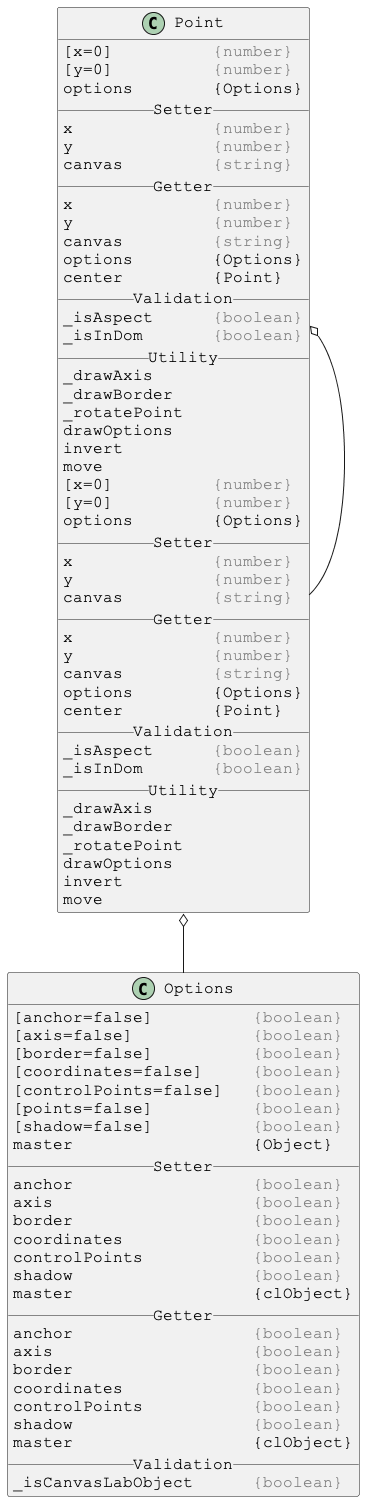

The diagram above was rendered by PlantUML. Its source (embedded in the PNG):
@startuml

skinparam DefaultFontSize 16
skinparam DefaultFontName Courier New

class Point {
[x=0]          <color:gray>{number}</color>
[y=0]          <color:gray>{number}</color>
options        {Options}
__ Setter __
x              <color:gray>{number}</color>
y              <color:gray>{number}</color>
canvas         <color:gray>{string}</color>
__ Getter __
x              <color:gray>{number}</color>
y              <color:gray>{number}</color>
canvas         <color:gray>{string}</color>
options        {Options}
center         {Point}
__ Validation __
_isAspect      <color:gray>{boolean}</color>
_isInDom       <color:gray>{boolean}</color>
__ Utility __
_drawAxis
_drawBorder
_rotatePoint
drawOptions
invert
move
}

Point o-- Options
Point o-- Point



skinparam DefaultFontSize 16
skinparam DefaultFontName Courier New

class Options {
[anchor=false]          <color:gray>{boolean}</color>
[axis=false]            <color:gray>{boolean}</color>
[border=false]          <color:gray>{boolean}</color>
[coordinates=false]     <color:gray>{boolean}</color>
[controlPoints=false]   <color:gray>{boolean}</color>
[points=false]          <color:gray>{boolean}</color>
[shadow=false]          <color:gray>{boolean}</color>
master                  {Object}
__ Setter __
anchor                  <color:gray>{boolean}</color>
axis                    <color:gray>{boolean}</color>
border                  <color:gray>{boolean}</color>
coordinates             <color:gray>{boolean}</color>
controlPoints           <color:gray>{boolean}</color>
shadow                  <color:gray>{boolean}</color>
master                  {clObject}
__ Getter __
anchor                  <color:gray>{boolean}</color>
axis                    <color:gray>{boolean}</color>
border                  <color:gray>{boolean}</color>
coordinates             <color:gray>{boolean}</color>
controlPoints           <color:gray>{boolean}</color>
shadow                  <color:gray>{boolean}</color>
master                  {clObject}
__ Validation __
_isCanvasLabObject      <color:gray>{boolean}</color>
}



skinparam DefaultFontSize 16
skinparam DefaultFontName Courier New

class Point {
[x=0]          <color:gray>{number}</color>
[y=0]          <color:gray>{number}</color>
options        {Options}
__ Setter __
x              <color:gray>{number}</color>
y              <color:gray>{number}</color>
canvas         <color:gray>{string}</color>
__ Getter __
x              <color:gray>{number}</color>
y              <color:gray>{number}</color>
canvas         <color:gray>{string}</color>
options        {Options}
center         {Point}
__ Validation __
_isAspect      <color:gray>{boolean}</color>
_isInDom       <color:gray>{boolean}</color>
__ Utility __
_drawAxis
_drawBorder
_rotatePoint
drawOptions
invert
move
}

@enduml